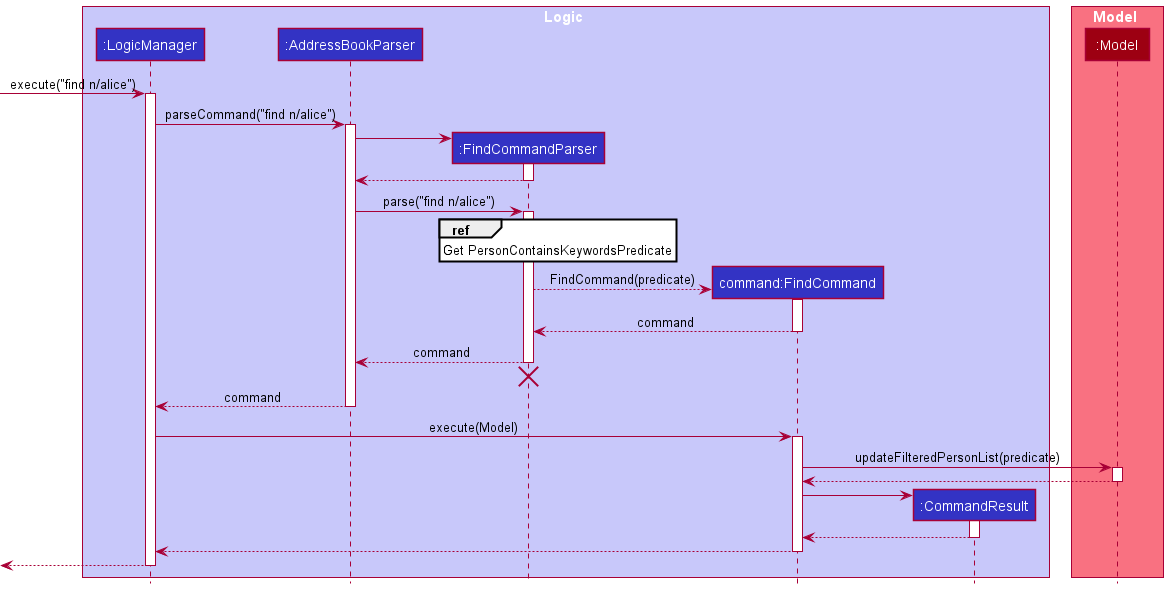

The diagram above was rendered by PlantUML. Its source (embedded in the PNG):
@startuml
!include style.puml

box Logic LOGIC_COLOR_T1
participant ":LogicManager" as LogicManager LOGIC_COLOR
participant ":AddressBookParser" as AddressBookParser LOGIC_COLOR
participant ":FindCommandParser" as FindCommandParser LOGIC_COLOR
participant "command:FindCommand" as FindCommand LOGIC_COLOR
participant ":CommandResult" as CommandResult LOGIC_COLOR
end box

skinparam BoxPadding 10

box Model MODEL_COLOR_T1
participant ":Model" as Model MODEL_COLOR
end box

[-> LogicManager : execute("find n/alice")
activate LogicManager

LogicManager -> AddressBookParser : parseCommand("find n/alice")
activate AddressBookParser

create FindCommandParser
AddressBookParser -> FindCommandParser
activate FindCommandParser

FindCommandParser --> AddressBookParser
deactivate FindCommandParser

AddressBookParser -> FindCommandParser : parse("find n/alice")
activate FindCommandParser

ref over FindCommandParser : Get PersonContainsKeywordsPredicate

create FindCommand
FindCommandParser --> FindCommand : FindCommand(predicate)
activate FindCommand

FindCommand --> FindCommandParser: command
deactivate FindCommand

FindCommandParser --> AddressBookParser : command
deactivate FindCommandParser
'Hidden arrow to position the destroy marker below the end of the activation bar.
FindCommandParser -[hidden]-> AddressBookParser
destroy FindCommandParser

AddressBookParser --> LogicManager : command
deactivate AddressBookParser

LogicManager -> FindCommand : execute(Model)
activate FindCommand

FindCommand -> Model : updateFilteredPersonList(predicate)
activate Model

Model --> FindCommand
deactivate Model

create CommandResult
FindCommand -> CommandResult
activate CommandResult

CommandResult --> FindCommand
deactivate CommandResult

FindCommand --> LogicManager
deactivate FindCommand

[<--LogicManager
deactivate LogicManager
@enduml